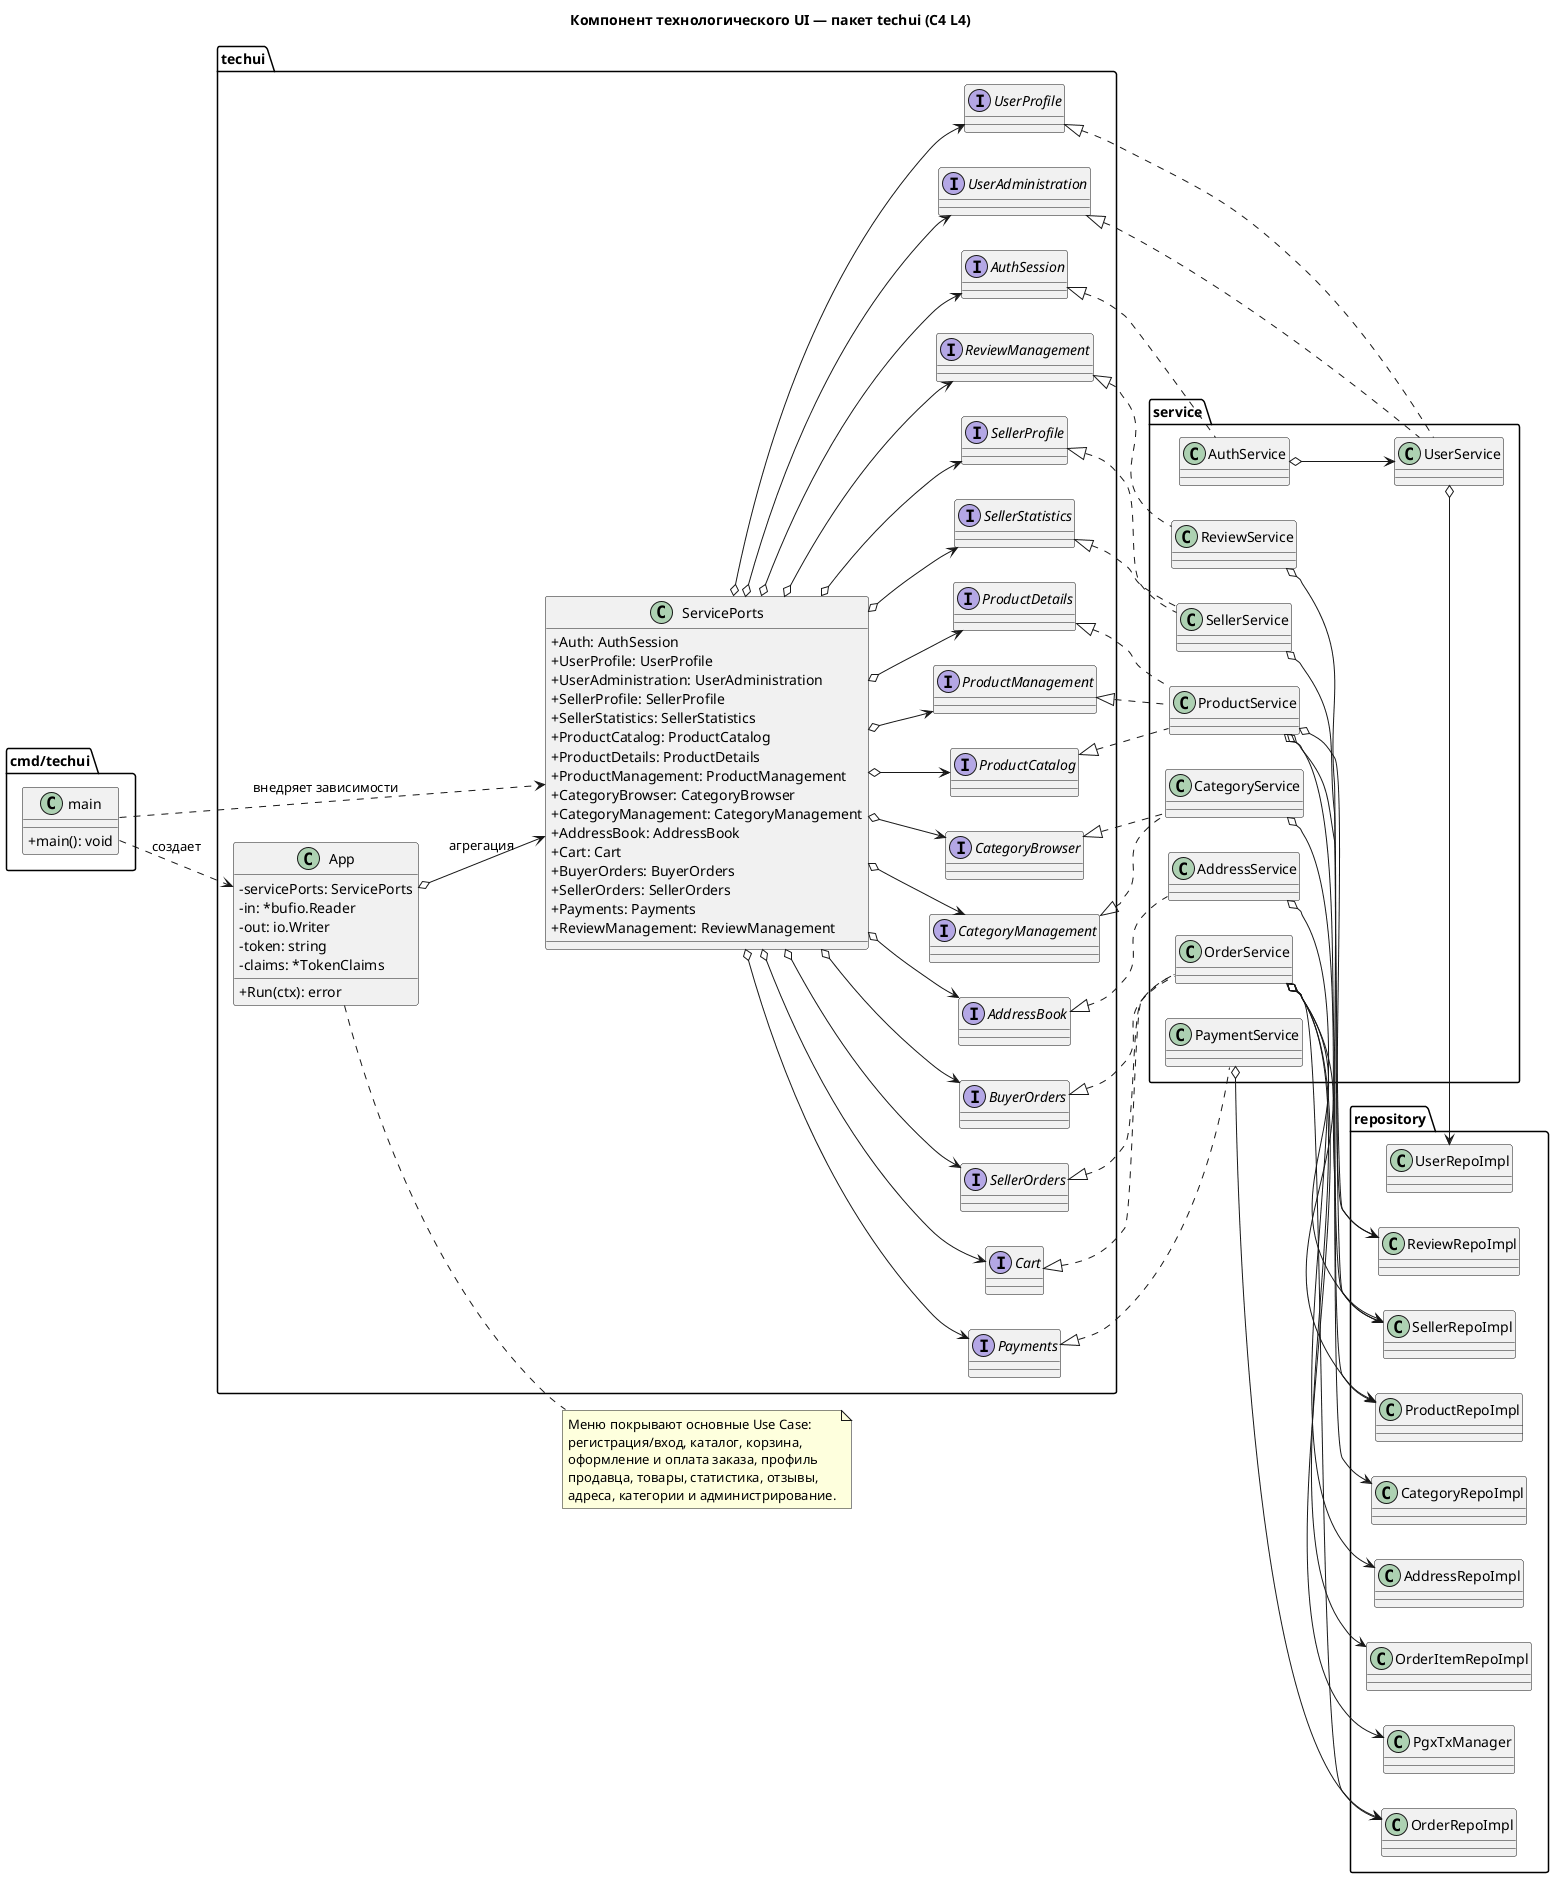

The diagram above was rendered by PlantUML. Its source (embedded in the PNG):
@startuml C4_L4_TechUI
title Компонент технологического UI — пакет techui (C4 L4)

skinparam classAttributeIconSize 0
left to right direction

package "cmd/techui" {
    class main {
        +main(): void
    }
}

package "techui" {
    class App {
        -servicePorts: ServicePorts
        -in: *bufio.Reader
        -out: io.Writer
        -token: string
        -claims: *TokenClaims
        +Run(ctx): error
    }

    class ServicePorts {
        +Auth: AuthSession
        +UserProfile: UserProfile
        +UserAdministration: UserAdministration
        +SellerProfile: SellerProfile
        +SellerStatistics: SellerStatistics
        +ProductCatalog: ProductCatalog
        +ProductDetails: ProductDetails
        +ProductManagement: ProductManagement
        +CategoryBrowser: CategoryBrowser
        +CategoryManagement: CategoryManagement
        +AddressBook: AddressBook
        +Cart: Cart
        +BuyerOrders: BuyerOrders
        +SellerOrders: SellerOrders
        +Payments: Payments
        +ReviewManagement: ReviewManagement
    }

    interface AuthSession
    interface UserProfile
    interface UserAdministration
    interface SellerProfile
    interface SellerStatistics
    interface ProductCatalog
    interface ProductDetails
    interface ProductManagement
    interface CategoryBrowser
    interface CategoryManagement
    interface AddressBook
    interface Cart
    interface BuyerOrders
    interface SellerOrders
    interface Payments
    interface ReviewManagement
}

package "service" {
    class AuthServiceImpl as "AuthService"
    class UserServiceImpl as "UserService"
    class SellerServiceImpl as "SellerService"
    class ProductServiceImpl as "ProductService"
    class CategoryServiceImpl as "CategoryService"
    class AddressServiceImpl as "AddressService"
    class OrderServiceImpl as "OrderService"
    class PaymentServiceImpl as "PaymentService"
    class ReviewServiceImpl as "ReviewService"
}

package "repository" {
    class UserRepoImpl
    class SellerRepoImpl
    class ProductRepoImpl
    class CategoryRepoImpl
    class AddressRepoImpl
    class OrderRepoImpl
    class OrderItemRepoImpl
    class ReviewRepoImpl
    class PgxTxManager
}

main ..> App : создает
main ..> ServicePorts : внедряет зависимости
App o--> ServicePorts : агрегация

ServicePorts o--> AuthSession
ServicePorts o--> UserProfile
ServicePorts o--> UserAdministration
ServicePorts o--> SellerProfile
ServicePorts o--> SellerStatistics
ServicePorts o--> ProductCatalog
ServicePorts o--> ProductDetails
ServicePorts o--> ProductManagement
ServicePorts o--> CategoryBrowser
ServicePorts o--> CategoryManagement
ServicePorts o--> AddressBook
ServicePorts o--> Cart
ServicePorts o--> BuyerOrders
ServicePorts o--> SellerOrders
ServicePorts o--> Payments
ServicePorts o--> ReviewManagement

AuthSession <|.. AuthServiceImpl
UserProfile <|.. UserServiceImpl
UserAdministration <|.. UserServiceImpl
SellerProfile <|.. SellerServiceImpl
SellerStatistics <|.. SellerServiceImpl
ProductCatalog <|.. ProductServiceImpl
ProductDetails <|.. ProductServiceImpl
ProductManagement <|.. ProductServiceImpl
CategoryBrowser <|.. CategoryServiceImpl
CategoryManagement <|.. CategoryServiceImpl
AddressBook <|.. AddressServiceImpl
Cart <|.. OrderServiceImpl
BuyerOrders <|.. OrderServiceImpl
SellerOrders <|.. OrderServiceImpl
Payments <|.. PaymentServiceImpl
ReviewManagement <|.. ReviewServiceImpl

AuthServiceImpl o--> UserServiceImpl
UserServiceImpl o--> UserRepoImpl
SellerServiceImpl o--> SellerRepoImpl
ProductServiceImpl o--> ProductRepoImpl
ProductServiceImpl o--> ReviewRepoImpl
ProductServiceImpl o--> SellerRepoImpl
CategoryServiceImpl o--> CategoryRepoImpl
AddressServiceImpl o--> AddressRepoImpl
OrderServiceImpl o--> OrderRepoImpl
OrderServiceImpl o--> OrderItemRepoImpl
OrderServiceImpl o--> ProductRepoImpl
OrderServiceImpl o--> SellerRepoImpl
OrderServiceImpl o--> PgxTxManager
PaymentServiceImpl o--> OrderRepoImpl
ReviewServiceImpl o--> ReviewRepoImpl

note right of App
  Меню покрывают основные Use Case:
  регистрация/вход, каталог, корзина,
  оформление и оплата заказа, профиль
  продавца, товары, статистика, отзывы,
  адреса, категории и администрирование.
end note

@enduml